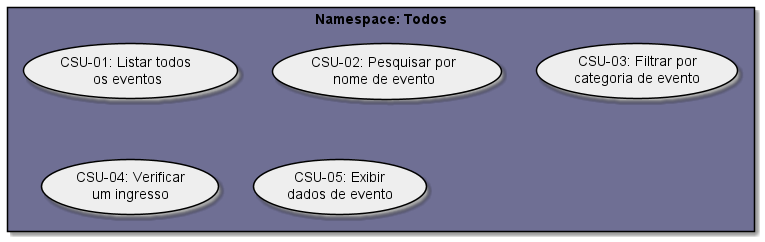

The diagram above was rendered by PlantUML. Its source (embedded in the PNG):
@startuml Todos

rectangle "Namespace: Todos" #6F6F94 {
  usecase (CSU-01: Listar todos \nos eventos) #EEE;line:000
  usecase (CSU-02: Pesquisar por\nnome de evento) #EEE;line:000
  usecase (CSU-03: Filtrar por\ncategoria de evento) #EEE;line:000
  usecase (CSU-04: Verificar\num ingresso) #EEE;line:000
  usecase (CSU-05: Exibir\ndados de evento) #EEE;line:000
}

@enduml